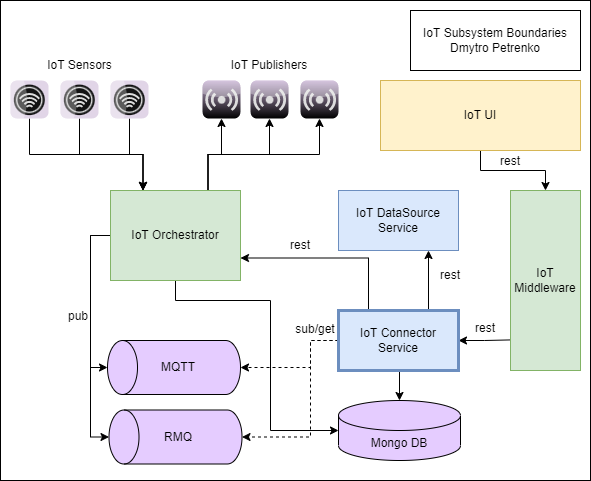

The diagram above was exported from draw.io. Its source (the exported page's mxGraphModel, read from the mxfile embedded in the PNG):
<mxGraphModel dx="1422" dy="705" grid="1" gridSize="10" guides="1" tooltips="1" connect="1" arrows="1" fold="1" page="1" pageScale="1" pageWidth="850" pageHeight="1100" math="0" shadow="0">
  <root>
    <mxCell id="0" />
    <mxCell id="1" parent="0" />
    <mxCell id="On7scHaHn0fvn_7-nzPx-58" value="" style="rounded=0;whiteSpace=wrap;html=1;fillColor=default;" parent="1" vertex="1">
      <mxGeometry x="140" y="10" width="590" height="480" as="geometry" />
    </mxCell>
    <mxCell id="On7scHaHn0fvn_7-nzPx-7" style="edgeStyle=orthogonalEdgeStyle;rounded=0;orthogonalLoop=1;jettySize=auto;html=1;exitX=0.25;exitY=0;exitDx=0;exitDy=0;startArrow=classic;startFill=1;endArrow=none;endFill=0;" parent="1" source="On7scHaHn0fvn_7-nzPx-1" target="On7scHaHn0fvn_7-nzPx-2" edge="1">
      <mxGeometry relative="1" as="geometry" />
    </mxCell>
    <mxCell id="On7scHaHn0fvn_7-nzPx-8" style="edgeStyle=orthogonalEdgeStyle;rounded=0;orthogonalLoop=1;jettySize=auto;html=1;exitX=0.25;exitY=0;exitDx=0;exitDy=0;startArrow=classic;startFill=1;endArrow=none;endFill=0;" parent="1" source="On7scHaHn0fvn_7-nzPx-1" target="On7scHaHn0fvn_7-nzPx-3" edge="1">
      <mxGeometry relative="1" as="geometry" />
    </mxCell>
    <mxCell id="On7scHaHn0fvn_7-nzPx-9" style="edgeStyle=orthogonalEdgeStyle;rounded=0;orthogonalLoop=1;jettySize=auto;html=1;exitX=0.25;exitY=0;exitDx=0;exitDy=0;startArrow=classic;startFill=1;endArrow=none;endFill=0;" parent="1" source="On7scHaHn0fvn_7-nzPx-1" target="On7scHaHn0fvn_7-nzPx-4" edge="1">
      <mxGeometry relative="1" as="geometry" />
    </mxCell>
    <mxCell id="On7scHaHn0fvn_7-nzPx-15" style="edgeStyle=orthogonalEdgeStyle;rounded=0;orthogonalLoop=1;jettySize=auto;html=1;exitX=0.75;exitY=0;exitDx=0;exitDy=0;startArrow=none;startFill=0;endArrow=classic;endFill=1;" parent="1" source="On7scHaHn0fvn_7-nzPx-1" target="On7scHaHn0fvn_7-nzPx-12" edge="1">
      <mxGeometry relative="1" as="geometry" />
    </mxCell>
    <mxCell id="On7scHaHn0fvn_7-nzPx-17" style="edgeStyle=orthogonalEdgeStyle;rounded=0;orthogonalLoop=1;jettySize=auto;html=1;exitX=0.75;exitY=0;exitDx=0;exitDy=0;startArrow=none;startFill=0;endArrow=classic;endFill=1;" parent="1" source="On7scHaHn0fvn_7-nzPx-1" target="On7scHaHn0fvn_7-nzPx-13" edge="1">
      <mxGeometry relative="1" as="geometry" />
    </mxCell>
    <mxCell id="On7scHaHn0fvn_7-nzPx-18" style="edgeStyle=orthogonalEdgeStyle;rounded=0;orthogonalLoop=1;jettySize=auto;html=1;exitX=0.75;exitY=0;exitDx=0;exitDy=0;startArrow=none;startFill=0;endArrow=classic;endFill=1;" parent="1" source="On7scHaHn0fvn_7-nzPx-1" target="On7scHaHn0fvn_7-nzPx-14" edge="1">
      <mxGeometry relative="1" as="geometry" />
    </mxCell>
    <mxCell id="On7scHaHn0fvn_7-nzPx-41" style="edgeStyle=orthogonalEdgeStyle;rounded=0;orthogonalLoop=1;jettySize=auto;html=1;exitX=0;exitY=0.5;exitDx=0;exitDy=0;entryX=0.5;entryY=0;entryDx=0;entryDy=0;entryPerimeter=0;startArrow=none;startFill=0;endArrow=classic;endFill=1;" parent="1" source="On7scHaHn0fvn_7-nzPx-1" target="On7scHaHn0fvn_7-nzPx-30" edge="1">
      <mxGeometry relative="1" as="geometry" />
    </mxCell>
    <mxCell id="On7scHaHn0fvn_7-nzPx-42" style="edgeStyle=orthogonalEdgeStyle;rounded=0;orthogonalLoop=1;jettySize=auto;html=1;exitX=0;exitY=0.5;exitDx=0;exitDy=0;entryX=0.5;entryY=0;entryDx=0;entryDy=0;entryPerimeter=0;startArrow=none;startFill=0;endArrow=classic;endFill=1;" parent="1" source="On7scHaHn0fvn_7-nzPx-1" target="On7scHaHn0fvn_7-nzPx-25" edge="1">
      <mxGeometry relative="1" as="geometry">
        <Array as="points">
          <mxPoint x="230" y="245" />
          <mxPoint x="230" y="377" />
        </Array>
      </mxGeometry>
    </mxCell>
    <mxCell id="pw5-IP4rLORDvT5txhv9-1" style="edgeStyle=orthogonalEdgeStyle;rounded=0;orthogonalLoop=1;jettySize=auto;html=1;exitX=0.5;exitY=1;exitDx=0;exitDy=0;entryX=0;entryY=0.5;entryDx=0;entryDy=0;entryPerimeter=0;" parent="1" source="On7scHaHn0fvn_7-nzPx-1" target="On7scHaHn0fvn_7-nzPx-45" edge="1">
      <mxGeometry relative="1" as="geometry">
        <Array as="points">
          <mxPoint x="315" y="310" />
          <mxPoint x="410" y="310" />
          <mxPoint x="410" y="440" />
        </Array>
      </mxGeometry>
    </mxCell>
    <mxCell id="On7scHaHn0fvn_7-nzPx-1" value="IoT Orchestrator" style="rounded=0;whiteSpace=wrap;html=1;fillColor=#d5e8d4;strokeColor=#82b366;" parent="1" vertex="1">
      <mxGeometry x="250" y="200" width="130" height="90" as="geometry" />
    </mxCell>
    <mxCell id="On7scHaHn0fvn_7-nzPx-2" value="" style="verticalLabelPosition=bottom;sketch=0;aspect=fixed;html=1;verticalAlign=top;strokeColor=#9673a6;align=center;outlineConnect=0;shape=mxgraph.citrix.role_receiver;fillColor=#e1d5e7;gradientDirection=south;rotation=-90;" parent="1" vertex="1">
      <mxGeometry x="150" y="90" width="38" height="38" as="geometry" />
    </mxCell>
    <mxCell id="On7scHaHn0fvn_7-nzPx-3" value="" style="verticalLabelPosition=bottom;sketch=0;aspect=fixed;html=1;verticalAlign=top;strokeColor=#9673a6;align=center;outlineConnect=0;shape=mxgraph.citrix.role_receiver;fillColor=#e1d5e7;gradientDirection=south;rotation=-90;" parent="1" vertex="1">
      <mxGeometry x="200" y="90" width="38" height="38" as="geometry" />
    </mxCell>
    <mxCell id="On7scHaHn0fvn_7-nzPx-4" value="" style="verticalLabelPosition=bottom;sketch=0;aspect=fixed;html=1;verticalAlign=top;strokeColor=#9673a6;align=center;outlineConnect=0;shape=mxgraph.citrix.role_receiver;fillColor=#e1d5e7;gradientDirection=south;rotation=-90;" parent="1" vertex="1">
      <mxGeometry x="250" y="90" width="38" height="38" as="geometry" />
    </mxCell>
    <mxCell id="On7scHaHn0fvn_7-nzPx-12" value="" style="verticalLabelPosition=bottom;sketch=0;aspect=fixed;html=1;verticalAlign=top;strokeColor=none;align=center;outlineConnect=0;shape=mxgraph.citrix.role_repeater;fillColor=#C3ABD0;gradientColor=#000000;gradientDirection=south;" parent="1" vertex="1">
      <mxGeometry x="342" y="90" width="38" height="38" as="geometry" />
    </mxCell>
    <mxCell id="On7scHaHn0fvn_7-nzPx-13" value="" style="verticalLabelPosition=bottom;sketch=0;aspect=fixed;html=1;verticalAlign=top;strokeColor=none;align=center;outlineConnect=0;shape=mxgraph.citrix.role_repeater;fillColor=#C3ABD0;gradientColor=#000000;gradientDirection=south;" parent="1" vertex="1">
      <mxGeometry x="390" y="90" width="38" height="38" as="geometry" />
    </mxCell>
    <mxCell id="On7scHaHn0fvn_7-nzPx-14" value="" style="verticalLabelPosition=bottom;sketch=0;aspect=fixed;html=1;verticalAlign=top;strokeColor=none;align=center;outlineConnect=0;shape=mxgraph.citrix.role_repeater;fillColor=#C3ABD0;gradientColor=#000000;gradientDirection=south;" parent="1" vertex="1">
      <mxGeometry x="440" y="90" width="38" height="38" as="geometry" />
    </mxCell>
    <mxCell id="On7scHaHn0fvn_7-nzPx-19" value="IoT Sensors" style="text;html=1;strokeColor=none;fillColor=none;align=center;verticalAlign=middle;whiteSpace=wrap;rounded=0;" parent="1" vertex="1">
      <mxGeometry x="178.5" y="60" width="81" height="30" as="geometry" />
    </mxCell>
    <mxCell id="On7scHaHn0fvn_7-nzPx-20" value="IoT Publishers" style="text;html=1;strokeColor=none;fillColor=none;align=center;verticalAlign=middle;whiteSpace=wrap;rounded=0;" parent="1" vertex="1">
      <mxGeometry x="364" y="60" width="90" height="30" as="geometry" />
    </mxCell>
    <mxCell id="On7scHaHn0fvn_7-nzPx-22" style="edgeStyle=orthogonalEdgeStyle;rounded=0;orthogonalLoop=1;jettySize=auto;html=1;exitX=0.25;exitY=0;exitDx=0;exitDy=0;entryX=1;entryY=0.75;entryDx=0;entryDy=0;startArrow=none;startFill=0;endArrow=classic;endFill=1;" parent="1" source="On7scHaHn0fvn_7-nzPx-21" target="On7scHaHn0fvn_7-nzPx-1" edge="1">
      <mxGeometry relative="1" as="geometry" />
    </mxCell>
    <mxCell id="On7scHaHn0fvn_7-nzPx-24" style="edgeStyle=orthogonalEdgeStyle;rounded=0;orthogonalLoop=1;jettySize=auto;html=1;exitX=0.75;exitY=0;exitDx=0;exitDy=0;entryX=0.75;entryY=1;entryDx=0;entryDy=0;startArrow=none;startFill=0;endArrow=classic;endFill=1;" parent="1" source="On7scHaHn0fvn_7-nzPx-21" target="On7scHaHn0fvn_7-nzPx-23" edge="1">
      <mxGeometry relative="1" as="geometry" />
    </mxCell>
    <mxCell id="On7scHaHn0fvn_7-nzPx-38" style="edgeStyle=orthogonalEdgeStyle;rounded=0;orthogonalLoop=1;jettySize=auto;html=1;exitX=1;exitY=0.5;exitDx=0;exitDy=0;entryX=0.011;entryY=0.83;entryDx=0;entryDy=0;entryPerimeter=0;startArrow=classic;startFill=1;endArrow=none;endFill=0;" parent="1" source="On7scHaHn0fvn_7-nzPx-21" target="On7scHaHn0fvn_7-nzPx-36" edge="1">
      <mxGeometry relative="1" as="geometry" />
    </mxCell>
    <mxCell id="On7scHaHn0fvn_7-nzPx-46" style="edgeStyle=orthogonalEdgeStyle;rounded=0;orthogonalLoop=1;jettySize=auto;html=1;exitX=0.5;exitY=1;exitDx=0;exitDy=0;entryX=0.5;entryY=0;entryDx=0;entryDy=0;entryPerimeter=0;startArrow=none;startFill=0;endArrow=classic;endFill=1;" parent="1" source="On7scHaHn0fvn_7-nzPx-21" target="On7scHaHn0fvn_7-nzPx-45" edge="1">
      <mxGeometry relative="1" as="geometry" />
    </mxCell>
    <mxCell id="On7scHaHn0fvn_7-nzPx-48" style="edgeStyle=orthogonalEdgeStyle;rounded=0;orthogonalLoop=1;jettySize=auto;html=1;exitX=0;exitY=0.5;exitDx=0;exitDy=0;entryX=0.5;entryY=1;entryDx=0;entryDy=0;entryPerimeter=0;startArrow=none;startFill=0;endArrow=classic;endFill=1;dashed=1;" parent="1" source="On7scHaHn0fvn_7-nzPx-21" target="On7scHaHn0fvn_7-nzPx-25" edge="1">
      <mxGeometry relative="1" as="geometry">
        <Array as="points">
          <mxPoint x="450" y="350" />
          <mxPoint x="450" y="377" />
        </Array>
      </mxGeometry>
    </mxCell>
    <mxCell id="On7scHaHn0fvn_7-nzPx-49" style="edgeStyle=orthogonalEdgeStyle;rounded=0;orthogonalLoop=1;jettySize=auto;html=1;exitX=0;exitY=0.5;exitDx=0;exitDy=0;entryX=0.5;entryY=1;entryDx=0;entryDy=0;entryPerimeter=0;startArrow=none;startFill=0;endArrow=classic;endFill=1;dashed=1;" parent="1" source="On7scHaHn0fvn_7-nzPx-21" target="On7scHaHn0fvn_7-nzPx-30" edge="1">
      <mxGeometry relative="1" as="geometry">
        <Array as="points">
          <mxPoint x="450" y="350" />
          <mxPoint x="450" y="447" />
        </Array>
      </mxGeometry>
    </mxCell>
    <mxCell id="On7scHaHn0fvn_7-nzPx-21" value="IoT Connector Service" style="rounded=0;whiteSpace=wrap;html=1;fillColor=#dae8fc;strokeColor=#6c8ebf;strokeWidth=3;" parent="1" vertex="1">
      <mxGeometry x="478" y="320" width="120" height="60" as="geometry" />
    </mxCell>
    <mxCell id="On7scHaHn0fvn_7-nzPx-23" value="IoT DataSource Service" style="rounded=0;whiteSpace=wrap;html=1;fillColor=#dae8fc;strokeColor=#6c8ebf;" parent="1" vertex="1">
      <mxGeometry x="478" y="200" width="120" height="60" as="geometry" />
    </mxCell>
    <mxCell id="On7scHaHn0fvn_7-nzPx-25" value="" style="shape=cylinder3;whiteSpace=wrap;html=1;boundedLbl=1;backgroundOutline=1;size=15;fillColor=#E5CCFF;rotation=-90;" parent="1" vertex="1">
      <mxGeometry x="286.5" y="310.5" width="54" height="133" as="geometry" />
    </mxCell>
    <mxCell id="On7scHaHn0fvn_7-nzPx-30" value="" style="shape=cylinder3;whiteSpace=wrap;html=1;boundedLbl=1;backgroundOutline=1;size=15;fillColor=#E5CCFF;rotation=-90;" parent="1" vertex="1">
      <mxGeometry x="288" y="380" width="54" height="133" as="geometry" />
    </mxCell>
    <mxCell id="On7scHaHn0fvn_7-nzPx-31" value="MQTT" style="text;html=1;strokeColor=none;fillColor=none;align=center;verticalAlign=middle;whiteSpace=wrap;rounded=0;" parent="1" vertex="1">
      <mxGeometry x="288" y="362" width="60" height="30" as="geometry" />
    </mxCell>
    <mxCell id="On7scHaHn0fvn_7-nzPx-32" value="RMQ" style="text;html=1;strokeColor=none;fillColor=none;align=center;verticalAlign=middle;whiteSpace=wrap;rounded=0;" parent="1" vertex="1">
      <mxGeometry x="288" y="431.5" width="60" height="30" as="geometry" />
    </mxCell>
    <mxCell id="On7scHaHn0fvn_7-nzPx-36" value="IoT&lt;br&gt;Middleware" style="rounded=0;whiteSpace=wrap;html=1;fillColor=#d5e8d4;strokeColor=#82b366;" parent="1" vertex="1">
      <mxGeometry x="650" y="200" width="70" height="180" as="geometry" />
    </mxCell>
    <mxCell id="On7scHaHn0fvn_7-nzPx-59" style="edgeStyle=orthogonalEdgeStyle;rounded=0;orthogonalLoop=1;jettySize=auto;html=1;exitX=0.5;exitY=1;exitDx=0;exitDy=0;entryX=0.5;entryY=0;entryDx=0;entryDy=0;startArrow=none;startFill=0;endArrow=classic;endFill=1;" parent="1" source="On7scHaHn0fvn_7-nzPx-37" target="On7scHaHn0fvn_7-nzPx-36" edge="1">
      <mxGeometry relative="1" as="geometry" />
    </mxCell>
    <mxCell id="On7scHaHn0fvn_7-nzPx-37" value="IoT UI" style="rounded=0;whiteSpace=wrap;html=1;fillColor=#fff2cc;strokeColor=#d6b656;" parent="1" vertex="1">
      <mxGeometry x="520" y="90" width="200" height="70" as="geometry" />
    </mxCell>
    <mxCell id="On7scHaHn0fvn_7-nzPx-43" value="pub" style="text;html=1;strokeColor=none;fillColor=none;align=center;verticalAlign=middle;whiteSpace=wrap;rounded=0;" parent="1" vertex="1">
      <mxGeometry x="188" y="310.5" width="60" height="30" as="geometry" />
    </mxCell>
    <mxCell id="On7scHaHn0fvn_7-nzPx-44" value="rest" style="text;html=1;strokeColor=none;fillColor=none;align=center;verticalAlign=middle;whiteSpace=wrap;rounded=0;" parent="1" vertex="1">
      <mxGeometry x="410" y="240" width="60" height="30" as="geometry" />
    </mxCell>
    <mxCell id="On7scHaHn0fvn_7-nzPx-45" value="Mongo DB" style="shape=cylinder3;whiteSpace=wrap;html=1;boundedLbl=1;backgroundOutline=1;size=15;fillColor=#E5CCFF;" parent="1" vertex="1">
      <mxGeometry x="478" y="410" width="122" height="60" as="geometry" />
    </mxCell>
    <mxCell id="On7scHaHn0fvn_7-nzPx-50" value="sub/get" style="text;html=1;strokeColor=none;fillColor=none;align=center;verticalAlign=middle;whiteSpace=wrap;rounded=0;" parent="1" vertex="1">
      <mxGeometry x="420" y="323.5" width="70" height="30" as="geometry" />
    </mxCell>
    <mxCell id="On7scHaHn0fvn_7-nzPx-51" value="rest" style="text;html=1;strokeColor=none;fillColor=none;align=center;verticalAlign=middle;whiteSpace=wrap;rounded=0;" parent="1" vertex="1">
      <mxGeometry x="560" y="270" width="60" height="30" as="geometry" />
    </mxCell>
    <mxCell id="On7scHaHn0fvn_7-nzPx-52" value="rest" style="text;html=1;strokeColor=none;fillColor=none;align=center;verticalAlign=middle;whiteSpace=wrap;rounded=0;" parent="1" vertex="1">
      <mxGeometry x="595" y="323.5" width="60" height="29.5" as="geometry" />
    </mxCell>
    <mxCell id="On7scHaHn0fvn_7-nzPx-53" value="rest" style="text;html=1;strokeColor=none;fillColor=none;align=center;verticalAlign=middle;whiteSpace=wrap;rounded=0;" parent="1" vertex="1">
      <mxGeometry x="620" y="156" width="60" height="30" as="geometry" />
    </mxCell>
    <mxCell id="On7scHaHn0fvn_7-nzPx-54" value="&lt;span&gt;IoT Subsystem Boundaries&lt;br&gt;Dmytro Petrenko&lt;br&gt;&lt;/span&gt;" style="rounded=0;whiteSpace=wrap;html=1;" parent="1" vertex="1">
      <mxGeometry x="550" y="20" width="170" height="60" as="geometry" />
    </mxCell>
  </root>
</mxGraphModel>